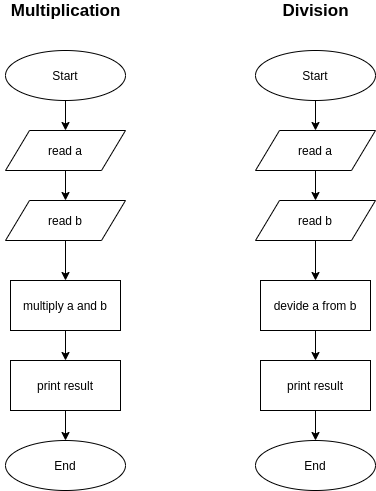

The diagram above was exported from draw.io. Its source (the exported page's mxGraphModel, read from the mxfile embedded in the PNG):
<mxGraphModel dx="1422" dy="678" grid="1" gridSize="10" guides="1" tooltips="1" connect="1" arrows="1" fold="1" page="1" pageScale="1" pageWidth="827" pageHeight="1169" background="#ffffff" math="0" shadow="0">
  <root>
    <mxCell id="WIyWlLk6GJQsqaUBKTNV-0" />
    <mxCell id="WIyWlLk6GJQsqaUBKTNV-1" parent="WIyWlLk6GJQsqaUBKTNV-0" />
    <mxCell id="5e1t1b0LYRd6EwpzZR9w-5" style="edgeStyle=orthogonalEdgeStyle;rounded=0;orthogonalLoop=1;jettySize=auto;html=1;entryX=0.5;entryY=0;entryDx=0;entryDy=0;" edge="1" parent="WIyWlLk6GJQsqaUBKTNV-1" source="5e1t1b0LYRd6EwpzZR9w-0" target="5e1t1b0LYRd6EwpzZR9w-2">
      <mxGeometry relative="1" as="geometry" />
    </mxCell>
    <mxCell id="5e1t1b0LYRd6EwpzZR9w-0" value="Start" style="ellipse;whiteSpace=wrap;html=1;" vertex="1" parent="WIyWlLk6GJQsqaUBKTNV-1">
      <mxGeometry x="225" y="130" width="120" height="50" as="geometry" />
    </mxCell>
    <mxCell id="5e1t1b0LYRd6EwpzZR9w-7" style="edgeStyle=orthogonalEdgeStyle;rounded=0;orthogonalLoop=1;jettySize=auto;html=1;entryX=0.5;entryY=0;entryDx=0;entryDy=0;" edge="1" parent="WIyWlLk6GJQsqaUBKTNV-1" source="5e1t1b0LYRd6EwpzZR9w-2" target="5e1t1b0LYRd6EwpzZR9w-6">
      <mxGeometry relative="1" as="geometry" />
    </mxCell>
    <mxCell id="5e1t1b0LYRd6EwpzZR9w-2" value="read a" style="shape=parallelogram;perimeter=parallelogramPerimeter;whiteSpace=wrap;html=1;" vertex="1" parent="WIyWlLk6GJQsqaUBKTNV-1">
      <mxGeometry x="225" y="210" width="120" height="40" as="geometry" />
    </mxCell>
    <mxCell id="5e1t1b0LYRd6EwpzZR9w-9" style="edgeStyle=orthogonalEdgeStyle;rounded=0;orthogonalLoop=1;jettySize=auto;html=1;entryX=0.5;entryY=0;entryDx=0;entryDy=0;" edge="1" parent="WIyWlLk6GJQsqaUBKTNV-1" source="5e1t1b0LYRd6EwpzZR9w-6" target="5e1t1b0LYRd6EwpzZR9w-8">
      <mxGeometry relative="1" as="geometry" />
    </mxCell>
    <mxCell id="5e1t1b0LYRd6EwpzZR9w-6" value="read b" style="shape=parallelogram;perimeter=parallelogramPerimeter;whiteSpace=wrap;html=1;" vertex="1" parent="WIyWlLk6GJQsqaUBKTNV-1">
      <mxGeometry x="225" y="280" width="120" height="40" as="geometry" />
    </mxCell>
    <mxCell id="5e1t1b0LYRd6EwpzZR9w-11" style="edgeStyle=orthogonalEdgeStyle;rounded=0;orthogonalLoop=1;jettySize=auto;html=1;entryX=0.5;entryY=0;entryDx=0;entryDy=0;" edge="1" parent="WIyWlLk6GJQsqaUBKTNV-1" source="5e1t1b0LYRd6EwpzZR9w-8" target="5e1t1b0LYRd6EwpzZR9w-10">
      <mxGeometry relative="1" as="geometry" />
    </mxCell>
    <mxCell id="5e1t1b0LYRd6EwpzZR9w-8" value="multiply a and b" style="rounded=0;whiteSpace=wrap;html=1;" vertex="1" parent="WIyWlLk6GJQsqaUBKTNV-1">
      <mxGeometry x="230" y="360" width="110" height="50" as="geometry" />
    </mxCell>
    <mxCell id="5e1t1b0LYRd6EwpzZR9w-13" style="edgeStyle=orthogonalEdgeStyle;rounded=0;orthogonalLoop=1;jettySize=auto;html=1;entryX=0.5;entryY=0;entryDx=0;entryDy=0;" edge="1" parent="WIyWlLk6GJQsqaUBKTNV-1" source="5e1t1b0LYRd6EwpzZR9w-10" target="5e1t1b0LYRd6EwpzZR9w-12">
      <mxGeometry relative="1" as="geometry" />
    </mxCell>
    <mxCell id="5e1t1b0LYRd6EwpzZR9w-10" value="print result" style="rounded=0;whiteSpace=wrap;html=1;" vertex="1" parent="WIyWlLk6GJQsqaUBKTNV-1">
      <mxGeometry x="230" y="440" width="110" height="50" as="geometry" />
    </mxCell>
    <mxCell id="5e1t1b0LYRd6EwpzZR9w-12" value="End" style="ellipse;whiteSpace=wrap;html=1;" vertex="1" parent="WIyWlLk6GJQsqaUBKTNV-1">
      <mxGeometry x="225" y="520" width="120" height="50" as="geometry" />
    </mxCell>
    <mxCell id="5e1t1b0LYRd6EwpzZR9w-14" style="edgeStyle=orthogonalEdgeStyle;rounded=0;orthogonalLoop=1;jettySize=auto;html=1;entryX=0.5;entryY=0;entryDx=0;entryDy=0;" edge="1" source="5e1t1b0LYRd6EwpzZR9w-15" target="5e1t1b0LYRd6EwpzZR9w-17" parent="WIyWlLk6GJQsqaUBKTNV-1">
      <mxGeometry relative="1" as="geometry" />
    </mxCell>
    <mxCell id="5e1t1b0LYRd6EwpzZR9w-15" value="Start" style="ellipse;whiteSpace=wrap;html=1;" vertex="1" parent="WIyWlLk6GJQsqaUBKTNV-1">
      <mxGeometry x="475" y="130" width="120" height="50" as="geometry" />
    </mxCell>
    <mxCell id="5e1t1b0LYRd6EwpzZR9w-16" style="edgeStyle=orthogonalEdgeStyle;rounded=0;orthogonalLoop=1;jettySize=auto;html=1;entryX=0.5;entryY=0;entryDx=0;entryDy=0;" edge="1" source="5e1t1b0LYRd6EwpzZR9w-17" target="5e1t1b0LYRd6EwpzZR9w-19" parent="WIyWlLk6GJQsqaUBKTNV-1">
      <mxGeometry relative="1" as="geometry" />
    </mxCell>
    <mxCell id="5e1t1b0LYRd6EwpzZR9w-17" value="read a" style="shape=parallelogram;perimeter=parallelogramPerimeter;whiteSpace=wrap;html=1;" vertex="1" parent="WIyWlLk6GJQsqaUBKTNV-1">
      <mxGeometry x="475" y="210" width="120" height="40" as="geometry" />
    </mxCell>
    <mxCell id="5e1t1b0LYRd6EwpzZR9w-18" style="edgeStyle=orthogonalEdgeStyle;rounded=0;orthogonalLoop=1;jettySize=auto;html=1;entryX=0.5;entryY=0;entryDx=0;entryDy=0;" edge="1" source="5e1t1b0LYRd6EwpzZR9w-19" target="5e1t1b0LYRd6EwpzZR9w-21" parent="WIyWlLk6GJQsqaUBKTNV-1">
      <mxGeometry relative="1" as="geometry" />
    </mxCell>
    <mxCell id="5e1t1b0LYRd6EwpzZR9w-19" value="read b" style="shape=parallelogram;perimeter=parallelogramPerimeter;whiteSpace=wrap;html=1;" vertex="1" parent="WIyWlLk6GJQsqaUBKTNV-1">
      <mxGeometry x="475" y="280" width="120" height="40" as="geometry" />
    </mxCell>
    <mxCell id="5e1t1b0LYRd6EwpzZR9w-20" style="edgeStyle=orthogonalEdgeStyle;rounded=0;orthogonalLoop=1;jettySize=auto;html=1;entryX=0.5;entryY=0;entryDx=0;entryDy=0;" edge="1" source="5e1t1b0LYRd6EwpzZR9w-21" target="5e1t1b0LYRd6EwpzZR9w-23" parent="WIyWlLk6GJQsqaUBKTNV-1">
      <mxGeometry relative="1" as="geometry" />
    </mxCell>
    <mxCell id="5e1t1b0LYRd6EwpzZR9w-21" value="devide a from b" style="rounded=0;whiteSpace=wrap;html=1;" vertex="1" parent="WIyWlLk6GJQsqaUBKTNV-1">
      <mxGeometry x="480" y="360" width="110" height="50" as="geometry" />
    </mxCell>
    <mxCell id="5e1t1b0LYRd6EwpzZR9w-22" style="edgeStyle=orthogonalEdgeStyle;rounded=0;orthogonalLoop=1;jettySize=auto;html=1;entryX=0.5;entryY=0;entryDx=0;entryDy=0;" edge="1" source="5e1t1b0LYRd6EwpzZR9w-23" target="5e1t1b0LYRd6EwpzZR9w-24" parent="WIyWlLk6GJQsqaUBKTNV-1">
      <mxGeometry relative="1" as="geometry" />
    </mxCell>
    <mxCell id="5e1t1b0LYRd6EwpzZR9w-23" value="print result" style="rounded=0;whiteSpace=wrap;html=1;" vertex="1" parent="WIyWlLk6GJQsqaUBKTNV-1">
      <mxGeometry x="480" y="440" width="110" height="50" as="geometry" />
    </mxCell>
    <mxCell id="5e1t1b0LYRd6EwpzZR9w-24" value="End" style="ellipse;whiteSpace=wrap;html=1;" vertex="1" parent="WIyWlLk6GJQsqaUBKTNV-1">
      <mxGeometry x="475" y="520" width="120" height="50" as="geometry" />
    </mxCell>
    <mxCell id="5e1t1b0LYRd6EwpzZR9w-26" value="&lt;font style=&quot;font-size: 17px&quot;&gt;&lt;b&gt;Multiplication&lt;/b&gt;&lt;/font&gt;" style="text;html=1;align=center;verticalAlign=middle;resizable=0;points=[];autosize=1;" vertex="1" parent="WIyWlLk6GJQsqaUBKTNV-1">
      <mxGeometry x="220" y="80" width="130" height="20" as="geometry" />
    </mxCell>
    <mxCell id="5e1t1b0LYRd6EwpzZR9w-27" value="&lt;font style=&quot;font-size: 17px&quot;&gt;&lt;b&gt;Division&lt;/b&gt;&lt;/font&gt;" style="text;html=1;align=center;verticalAlign=middle;resizable=0;points=[];autosize=1;" vertex="1" parent="WIyWlLk6GJQsqaUBKTNV-1">
      <mxGeometry x="495" y="80" width="80" height="20" as="geometry" />
    </mxCell>
  </root>
</mxGraphModel>